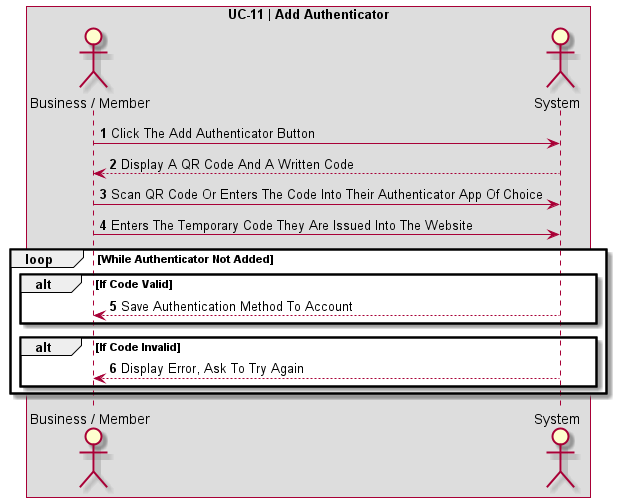

The diagram above was rendered by PlantUML. Its source (embedded in the PNG):
@startuml UC-11 | Add Authenticator

' Formatting
Autonumber
skinparam BoxPadding 10
skinparam ParticipantPadding 10
box "UC-11 | Add Authenticator"

'Actors
actor User as "Business / Member"
actor System

' Code
User -> System: Click The Add Authenticator Button
System --> User: Display A QR Code And A Written Code 
User -> System: Scan QR Code Or Enters The Code Into Their Authenticator App Of Choice
User -> System: Enters The Temporary Code They Are Issued Into The Website
loop While Authenticator Not Added
    alt If Code Valid
        System --> User: Save Authentication Method To Account
    end
    alt If Code Invalid
        System --> User: Display Error, Ask To Try Again
    end
end
@enduml